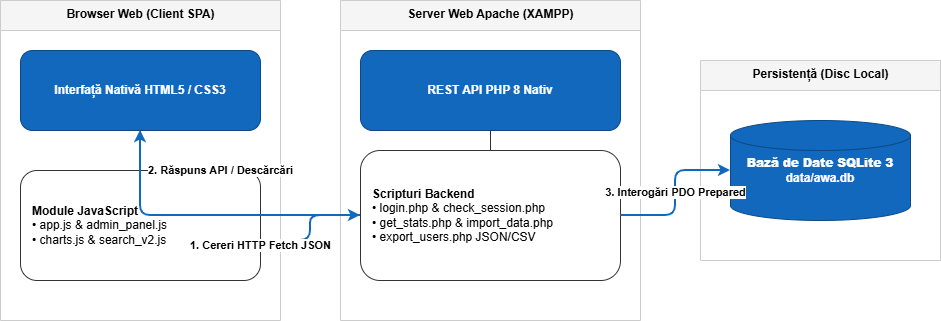

The diagram above was exported from draw.io. Its source (the exported page's mxGraphModel, read from the mxfile embedded in the PNG):
<mxGraphModel dx="1030" dy="527" grid="1" gridSize="10" guides="1" tooltips="1" connect="1" arrows="1" fold="1" page="1" pageScale="1" pageWidth="1100" pageHeight="850" math="0" shadow="0" adaptiveColors="auto">
  <root>
    <mxCell id="0" />
    <mxCell id="1" parent="0" />
    <mxCell id="c1" parent="1" style="swimlane;startSize=30;fillColor=#f5f5f5;strokeColor=#cccccc;html=1;fontStyle=1;align=center;verticalAlign=top;" value="Browser Web (Client SPA)" vertex="1">
      <mxGeometry height="320" width="280" x="40" y="40" as="geometry" />
    </mxCell>
    <mxCell id="JS" parent="c1" style="rounded=1;whiteSpace=wrap;html=1;fillColor=#1168bd;strokeColor=#0b4884;fontColor=#ffffff;fontStyle=1;" value="Interfață Nativă HTML5 / CSS3" vertex="1">
      <mxGeometry height="80" width="240" x="20" y="50" as="geometry" />
    </mxCell>
    <mxCell id="JS_M" parent="c1" style="rounded=1;whiteSpace=wrap;html=1;fillColor=#ffffff;strokeColor=#333333;fontColor=#000000;align=left;spacingLeft=10;" value="&lt;b&gt;Module JavaScript&lt;/b&gt;&lt;br/&gt;• app.js &amp;amp; admin_panel.js&lt;br/&gt;• charts.js &amp;amp; search_v2.js" vertex="1">
      <mxGeometry height="110" width="240" x="20" y="170" as="geometry" />
    </mxCell>
    <mxCell id="c2" parent="1" style="swimlane;startSize=30;fillColor=#f5f5f5;strokeColor=#cccccc;html=1;fontStyle=1;align=center;verticalAlign=top;" value="Server Web Apache (XAMPP)" vertex="1">
      <mxGeometry height="320" width="300" x="380" y="40" as="geometry" />
    </mxCell>
    <mxCell id="PHP" parent="c2" style="rounded=1;whiteSpace=wrap;html=1;fillColor=#1168bd;strokeColor=#0b4884;fontColor=#ffffff;fontStyle=1;" value="REST API PHP 8 Nativ" vertex="1">
      <mxGeometry height="80" width="260" x="20" y="50" as="geometry" />
    </mxCell>
    <mxCell id="PHP_Scripts" parent="c2" style="rounded=1;whiteSpace=wrap;html=1;fillColor=#ffffff;strokeColor=#333333;fontColor=#000000;align=left;spacingLeft=10;" value="&lt;b&gt;Scripturi Backend&lt;/b&gt;&lt;br/&gt;• login.php &amp;amp; check_session.php&lt;br/&gt;• get_stats.php &amp;amp; import_data.php&lt;br/&gt;• export_users.php JSON/CSV" vertex="1">
      <mxGeometry height="130" width="260" x="20" y="150" as="geometry" />
    </mxCell>
    <mxCell id="c3" parent="1" style="swimlane;startSize=30;fillColor=#f5f5f5;strokeColor=#cccccc;html=1;fontStyle=1;align=center;verticalAlign=top;" value="Persistență (Disc Local)" vertex="1">
      <mxGeometry height="200" width="240" x="740" y="100" as="geometry" />
    </mxCell>
    <mxCell id="DB" parent="c3" style="shape=cylinder3;whiteSpace=wrap;html=1;fillColor=#1168bd;strokeColor=#0b4884;fontColor=#ffffff;fontStyle=1;align=center;" value="&lt;b&gt;Bază de Date SQLite 3&lt;/b&gt;&lt;br/&gt;data/awa.db" vertex="1">
      <mxGeometry height="100" width="180" x="30" y="60" as="geometry" />
    </mxCell>
    <mxCell id="e_js_js_m" edge="1" parent="1" source="JS" style="endArrow=none;html=1;edgeStyle=orthogonalEdgeStyle;strokeColor=#333333;strokeWidth=1;" target="JS_M" value="">
      <mxGeometry relative="1" as="geometry" />
    </mxCell>
    <mxCell id="e_php_php_s" edge="1" parent="1" source="PHP" style="endArrow=none;html=1;edgeStyle=orthogonalEdgeStyle;strokeColor=#333333;strokeWidth=1;" target="PHP_Scripts" value="">
      <mxGeometry relative="1" as="geometry" />
    </mxCell>
    <mxCell id="e1" edge="1" parent="1" source="JS_M" style="edgeStyle=orthogonalEdgeStyle;rounded=1;html=1;endArrow=classic;strokeColor=#1168bd;strokeWidth=2;fontStyle=1;labelBackgroundColor=#ffffff;" target="PHP_Scripts" value="1. Cereri HTTP Fetch JSON">
      <mxGeometry relative="1" x="-1" y="-5" as="geometry">
        <mxPoint as="offset" />
        <Array as="points">
          <mxPoint x="350" y="280" />
          <mxPoint x="350" y="255" />
        </Array>
      </mxGeometry>
    </mxCell>
    <mxCell id="e2" edge="1" parent="1" source="PHP_Scripts" style="edgeStyle=orthogonalEdgeStyle;rounded=1;html=1;endArrow=classic;strokeColor=#1168bd;strokeWidth=2;fontStyle=1;labelBackgroundColor=#ffffff;" target="JS" value="2. Răspuns API / Descărcări">
      <mxGeometry relative="1" x="-0.082" y="-45" as="geometry">
        <mxPoint as="offset" />
      </mxGeometry>
    </mxCell>
    <mxCell id="e3" edge="1" parent="1" source="PHP_Scripts" style="edgeStyle=orthogonalEdgeStyle;rounded=1;html=1;endArrow=classic;strokeColor=#1168bd;strokeWidth=2;fontStyle=1;labelBackgroundColor=#ffffff;" target="DB" value="3. Interogări PDO Prepared">
      <mxGeometry relative="1" as="geometry" />
    </mxCell>
  </root>
</mxGraphModel>